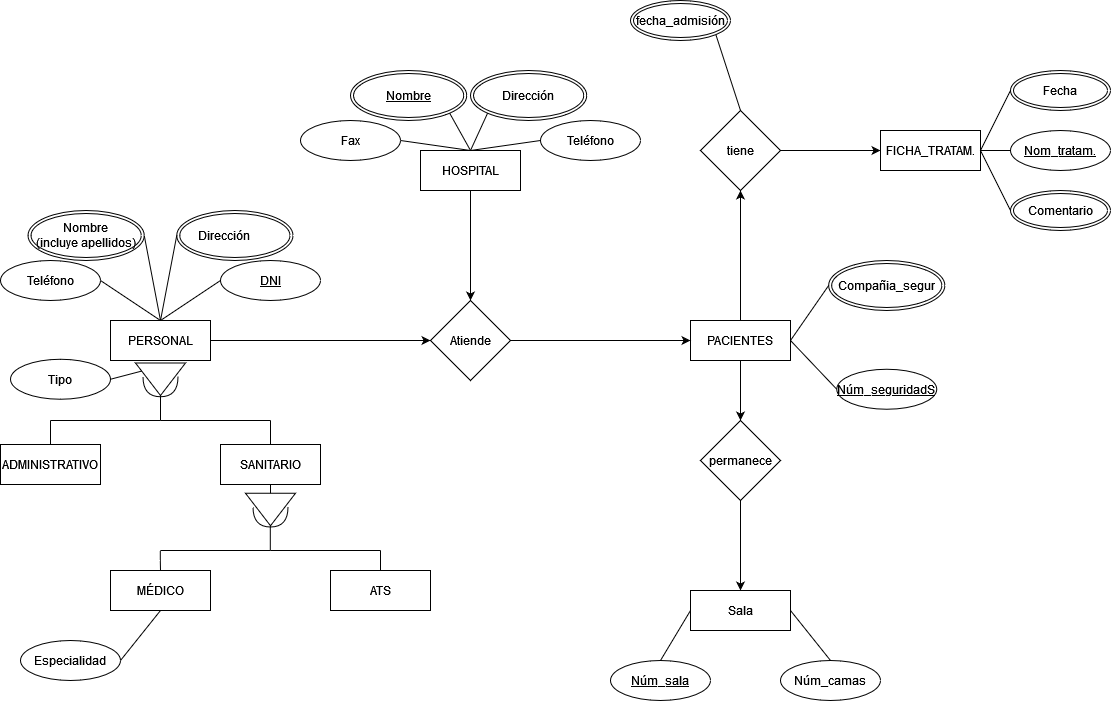

The diagram above was exported from draw.io. Its source (the exported page's mxGraphModel, read from the mxfile embedded in the PNG):
<mxGraphModel dx="1444" dy="2147" grid="1" gridSize="10" guides="1" tooltips="1" connect="1" arrows="1" fold="1" page="1" pageScale="1" pageWidth="1169" pageHeight="827" background="#ffffff" math="0" shadow="0">
  <root>
    <mxCell id="0" />
    <mxCell id="1" parent="0" />
    <mxCell id="9dnLwGxHg17GgCTM5fTW-45" style="edgeStyle=orthogonalEdgeStyle;rounded=0;orthogonalLoop=1;jettySize=auto;html=1;exitX=0.5;exitY=1;exitDx=0;exitDy=0;entryX=0.5;entryY=0;entryDx=0;entryDy=0;" parent="1" source="9dnLwGxHg17GgCTM5fTW-1" target="9dnLwGxHg17GgCTM5fTW-42" edge="1">
      <mxGeometry relative="1" as="geometry" />
    </mxCell>
    <mxCell id="9dnLwGxHg17GgCTM5fTW-1" value="HOSPITAL" style="whiteSpace=wrap;html=1;align=center;" parent="1" vertex="1">
      <mxGeometry x="520" y="100" width="100" height="40" as="geometry" />
    </mxCell>
    <mxCell id="9dnLwGxHg17GgCTM5fTW-43" value="" style="edgeStyle=orthogonalEdgeStyle;rounded=0;orthogonalLoop=1;jettySize=auto;html=1;" parent="1" source="9dnLwGxHg17GgCTM5fTW-2" target="9dnLwGxHg17GgCTM5fTW-42" edge="1">
      <mxGeometry relative="1" as="geometry" />
    </mxCell>
    <mxCell id="9dnLwGxHg17GgCTM5fTW-2" value="PERSONAL" style="whiteSpace=wrap;html=1;align=center;" parent="1" vertex="1">
      <mxGeometry x="210" y="270" width="100" height="40" as="geometry" />
    </mxCell>
    <mxCell id="9dnLwGxHg17GgCTM5fTW-64" value="" style="edgeStyle=orthogonalEdgeStyle;rounded=0;orthogonalLoop=1;jettySize=auto;html=1;" parent="1" source="9dnLwGxHg17GgCTM5fTW-3" target="9dnLwGxHg17GgCTM5fTW-63" edge="1">
      <mxGeometry relative="1" as="geometry" />
    </mxCell>
    <mxCell id="9dnLwGxHg17GgCTM5fTW-73" value="" style="edgeStyle=orthogonalEdgeStyle;rounded=0;orthogonalLoop=1;jettySize=auto;html=1;" parent="1" source="9dnLwGxHg17GgCTM5fTW-3" target="9dnLwGxHg17GgCTM5fTW-72" edge="1">
      <mxGeometry relative="1" as="geometry" />
    </mxCell>
    <mxCell id="9dnLwGxHg17GgCTM5fTW-3" value="PACIENTES" style="whiteSpace=wrap;html=1;align=center;" parent="1" vertex="1">
      <mxGeometry x="790" y="270" width="100" height="40" as="geometry" />
    </mxCell>
    <mxCell id="9dnLwGxHg17GgCTM5fTW-4" value="MÉDICO" style="whiteSpace=wrap;html=1;align=center;" parent="1" vertex="1">
      <mxGeometry x="210" y="520" width="100" height="40" as="geometry" />
    </mxCell>
    <mxCell id="9dnLwGxHg17GgCTM5fTW-5" value="SANITARIO" style="whiteSpace=wrap;html=1;align=center;" parent="1" vertex="1">
      <mxGeometry x="320" y="394" width="100" height="40" as="geometry" />
    </mxCell>
    <mxCell id="9dnLwGxHg17GgCTM5fTW-6" value="ADMINISTRATIVO" style="whiteSpace=wrap;html=1;align=center;" parent="1" vertex="1">
      <mxGeometry x="100" y="394" width="100" height="40" as="geometry" />
    </mxCell>
    <mxCell id="9dnLwGxHg17GgCTM5fTW-7" value="ATS" style="whiteSpace=wrap;html=1;align=center;" parent="1" vertex="1">
      <mxGeometry x="430" y="520" width="100" height="40" as="geometry" />
    </mxCell>
    <mxCell id="9dnLwGxHg17GgCTM5fTW-8" value="" style="triangle;whiteSpace=wrap;html=1;rotation=90;" parent="1" vertex="1">
      <mxGeometry x="243.75" y="303.75" width="32.5" height="50" as="geometry" />
    </mxCell>
    <mxCell id="9dnLwGxHg17GgCTM5fTW-9" value="" style="shape=requiredInterface;html=1;verticalLabelPosition=bottom;sketch=0;rotation=90;" parent="1" vertex="1">
      <mxGeometry x="250" y="318.75" width="20" height="35" as="geometry" />
    </mxCell>
    <mxCell id="9dnLwGxHg17GgCTM5fTW-10" value="" style="endArrow=none;html=1;rounded=0;entryX=1;entryY=0.5;entryDx=0;entryDy=0;entryPerimeter=0;" parent="1" target="9dnLwGxHg17GgCTM5fTW-9" edge="1">
      <mxGeometry width="50" height="50" relative="1" as="geometry">
        <mxPoint x="260" y="370" as="sourcePoint" />
        <mxPoint x="610" y="470" as="targetPoint" />
      </mxGeometry>
    </mxCell>
    <mxCell id="9dnLwGxHg17GgCTM5fTW-12" value="" style="endArrow=none;html=1;rounded=0;entryX=1;entryY=0.5;entryDx=0;entryDy=0;entryPerimeter=0;" parent="1" edge="1">
      <mxGeometry width="50" height="50" relative="1" as="geometry">
        <mxPoint x="370" y="370" as="sourcePoint" />
        <mxPoint x="260" y="370" as="targetPoint" />
        <Array as="points">
          <mxPoint x="300" y="370" />
        </Array>
      </mxGeometry>
    </mxCell>
    <mxCell id="9dnLwGxHg17GgCTM5fTW-13" value="" style="endArrow=none;html=1;rounded=0;entryX=1;entryY=0.5;entryDx=0;entryDy=0;entryPerimeter=0;" parent="1" edge="1">
      <mxGeometry width="50" height="50" relative="1" as="geometry">
        <mxPoint x="260" y="370" as="sourcePoint" />
        <mxPoint x="150" y="370" as="targetPoint" />
        <Array as="points">
          <mxPoint x="190" y="370" />
        </Array>
      </mxGeometry>
    </mxCell>
    <mxCell id="9dnLwGxHg17GgCTM5fTW-14" value="" style="endArrow=none;html=1;rounded=0;entryX=0.5;entryY=0;entryDx=0;entryDy=0;" parent="1" target="9dnLwGxHg17GgCTM5fTW-5" edge="1">
      <mxGeometry width="50" height="50" relative="1" as="geometry">
        <mxPoint x="370" y="370" as="sourcePoint" />
        <mxPoint x="280" y="390" as="targetPoint" />
        <Array as="points" />
      </mxGeometry>
    </mxCell>
    <mxCell id="9dnLwGxHg17GgCTM5fTW-15" value="" style="endArrow=none;html=1;rounded=0;entryX=0.5;entryY=0;entryDx=0;entryDy=0;" parent="1" target="9dnLwGxHg17GgCTM5fTW-6" edge="1">
      <mxGeometry width="50" height="50" relative="1" as="geometry">
        <mxPoint x="150" y="370" as="sourcePoint" />
        <mxPoint x="150" y="394" as="targetPoint" />
        <Array as="points" />
      </mxGeometry>
    </mxCell>
    <mxCell id="9dnLwGxHg17GgCTM5fTW-16" value="" style="triangle;whiteSpace=wrap;html=1;rotation=90;" parent="1" vertex="1">
      <mxGeometry x="353.75" y="434" width="32.5" height="50" as="geometry" />
    </mxCell>
    <mxCell id="9dnLwGxHg17GgCTM5fTW-17" value="" style="shape=requiredInterface;html=1;verticalLabelPosition=bottom;sketch=0;rotation=90;" parent="1" vertex="1">
      <mxGeometry x="360" y="449" width="20" height="35" as="geometry" />
    </mxCell>
    <mxCell id="9dnLwGxHg17GgCTM5fTW-19" value="" style="endArrow=none;html=1;rounded=0;entryX=1;entryY=0.5;entryDx=0;entryDy=0;entryPerimeter=0;" parent="1" edge="1">
      <mxGeometry width="50" height="50" relative="1" as="geometry">
        <mxPoint x="369.8" y="500" as="sourcePoint" />
        <mxPoint x="369.8" y="476" as="targetPoint" />
      </mxGeometry>
    </mxCell>
    <mxCell id="9dnLwGxHg17GgCTM5fTW-20" value="" style="endArrow=none;html=1;rounded=0;entryX=1;entryY=0.5;entryDx=0;entryDy=0;entryPerimeter=0;" parent="1" edge="1">
      <mxGeometry width="50" height="50" relative="1" as="geometry">
        <mxPoint x="480" y="500" as="sourcePoint" />
        <mxPoint x="370" y="500" as="targetPoint" />
        <Array as="points">
          <mxPoint x="410" y="500" />
        </Array>
      </mxGeometry>
    </mxCell>
    <mxCell id="9dnLwGxHg17GgCTM5fTW-21" value="" style="endArrow=none;html=1;rounded=0;entryX=1;entryY=0.5;entryDx=0;entryDy=0;entryPerimeter=0;" parent="1" edge="1">
      <mxGeometry width="50" height="50" relative="1" as="geometry">
        <mxPoint x="370" y="500" as="sourcePoint" />
        <mxPoint x="260" y="500" as="targetPoint" />
        <Array as="points">
          <mxPoint x="300" y="500" />
        </Array>
      </mxGeometry>
    </mxCell>
    <mxCell id="9dnLwGxHg17GgCTM5fTW-22" value="" style="endArrow=none;html=1;rounded=0;entryX=0.5;entryY=0;entryDx=0;entryDy=0;" parent="1" target="9dnLwGxHg17GgCTM5fTW-7" edge="1">
      <mxGeometry width="50" height="50" relative="1" as="geometry">
        <mxPoint x="480" y="500" as="sourcePoint" />
        <mxPoint x="390" y="520" as="targetPoint" />
        <Array as="points">
          <mxPoint x="480" y="510" />
        </Array>
      </mxGeometry>
    </mxCell>
    <mxCell id="9dnLwGxHg17GgCTM5fTW-23" value="" style="endArrow=none;html=1;rounded=0;entryX=0.5;entryY=0;entryDx=0;entryDy=0;" parent="1" target="9dnLwGxHg17GgCTM5fTW-4" edge="1">
      <mxGeometry width="50" height="50" relative="1" as="geometry">
        <mxPoint x="259.8" y="500" as="sourcePoint" />
        <mxPoint x="259.8" y="520" as="targetPoint" />
        <Array as="points">
          <mxPoint x="259.8" y="510" />
        </Array>
      </mxGeometry>
    </mxCell>
    <mxCell id="9dnLwGxHg17GgCTM5fTW-29" value="" style="endArrow=none;html=1;rounded=0;entryX=0.246;entryY=0.87;entryDx=0;entryDy=0;entryPerimeter=0;exitX=1;exitY=0.5;exitDx=0;exitDy=0;" parent="1" source="9dnLwGxHg17GgCTM5fTW-30" target="9dnLwGxHg17GgCTM5fTW-8" edge="1">
      <mxGeometry width="50" height="50" relative="1" as="geometry">
        <mxPoint x="200" y="320" as="sourcePoint" />
        <mxPoint x="430" y="520" as="targetPoint" />
      </mxGeometry>
    </mxCell>
    <mxCell id="9dnLwGxHg17GgCTM5fTW-30" value="Tipo" style="ellipse;whiteSpace=wrap;html=1;align=center;" parent="1" vertex="1">
      <mxGeometry x="110" y="308.75" width="100" height="40" as="geometry" />
    </mxCell>
    <mxCell id="9dnLwGxHg17GgCTM5fTW-31" value="Especialidad" style="ellipse;whiteSpace=wrap;html=1;align=center;" parent="1" vertex="1">
      <mxGeometry x="120" y="590" width="100" height="40" as="geometry" />
    </mxCell>
    <mxCell id="9dnLwGxHg17GgCTM5fTW-32" value="" style="endArrow=none;html=1;rounded=0;entryX=0.5;entryY=1;entryDx=0;entryDy=0;exitX=1;exitY=0.5;exitDx=0;exitDy=0;" parent="1" source="9dnLwGxHg17GgCTM5fTW-31" target="9dnLwGxHg17GgCTM5fTW-4" edge="1">
      <mxGeometry width="50" height="50" relative="1" as="geometry">
        <mxPoint x="380" y="510" as="sourcePoint" />
        <mxPoint x="270" y="510" as="targetPoint" />
        <Array as="points" />
      </mxGeometry>
    </mxCell>
    <mxCell id="9dnLwGxHg17GgCTM5fTW-33" value="" style="endArrow=none;html=1;rounded=0;exitX=0;exitY=0.5;exitDx=0;exitDy=0;entryX=0.5;entryY=1;entryDx=0;entryDy=0;" parent="1" source="9dnLwGxHg17GgCTM5fTW-16" target="9dnLwGxHg17GgCTM5fTW-5" edge="1">
      <mxGeometry width="50" height="50" relative="1" as="geometry">
        <mxPoint x="380" y="380" as="sourcePoint" />
        <mxPoint x="370" y="440" as="targetPoint" />
        <Array as="points" />
      </mxGeometry>
    </mxCell>
    <mxCell id="9dnLwGxHg17GgCTM5fTW-34" value="DNI" style="ellipse;whiteSpace=wrap;html=1;align=center;fontStyle=4;" parent="1" vertex="1">
      <mxGeometry x="320" y="210" width="100" height="40" as="geometry" />
    </mxCell>
    <mxCell id="9dnLwGxHg17GgCTM5fTW-35" value="Nombre&lt;br&gt;(incluye apellidos)" style="ellipse;shape=doubleEllipse;margin=3;whiteSpace=wrap;html=1;align=center;" parent="1" vertex="1">
      <mxGeometry x="127.5" y="160" width="116.25" height="50" as="geometry" />
    </mxCell>
    <mxCell id="9dnLwGxHg17GgCTM5fTW-36" value="Dirección&lt;span style=&quot;white-space: pre;&quot;&gt;&#09;&lt;/span&gt;" style="ellipse;shape=doubleEllipse;margin=3;whiteSpace=wrap;html=1;align=center;" parent="1" vertex="1">
      <mxGeometry x="276.25" y="160" width="116.25" height="50" as="geometry" />
    </mxCell>
    <mxCell id="9dnLwGxHg17GgCTM5fTW-37" value="Teléfono" style="ellipse;whiteSpace=wrap;html=1;align=center;" parent="1" vertex="1">
      <mxGeometry x="100" y="210" width="100" height="40" as="geometry" />
    </mxCell>
    <mxCell id="9dnLwGxHg17GgCTM5fTW-38" value="" style="endArrow=none;html=1;rounded=0;entryX=0.5;entryY=0;entryDx=0;entryDy=0;exitX=0;exitY=0.5;exitDx=0;exitDy=0;" parent="1" source="9dnLwGxHg17GgCTM5fTW-34" target="9dnLwGxHg17GgCTM5fTW-2" edge="1">
      <mxGeometry width="50" height="50" relative="1" as="geometry">
        <mxPoint x="270" y="380" as="sourcePoint" />
        <mxPoint x="160" y="380" as="targetPoint" />
        <Array as="points" />
      </mxGeometry>
    </mxCell>
    <mxCell id="9dnLwGxHg17GgCTM5fTW-39" value="" style="endArrow=none;html=1;rounded=0;exitX=0;exitY=0.5;exitDx=0;exitDy=0;" parent="1" source="9dnLwGxHg17GgCTM5fTW-36" edge="1">
      <mxGeometry width="50" height="50" relative="1" as="geometry">
        <mxPoint x="330" y="240" as="sourcePoint" />
        <mxPoint x="260" y="270" as="targetPoint" />
        <Array as="points" />
      </mxGeometry>
    </mxCell>
    <mxCell id="9dnLwGxHg17GgCTM5fTW-40" value="" style="endArrow=none;html=1;rounded=0;entryX=0.5;entryY=0;entryDx=0;entryDy=0;exitX=1;exitY=0.5;exitDx=0;exitDy=0;" parent="1" source="9dnLwGxHg17GgCTM5fTW-35" target="9dnLwGxHg17GgCTM5fTW-2" edge="1">
      <mxGeometry width="50" height="50" relative="1" as="geometry">
        <mxPoint x="340" y="250" as="sourcePoint" />
        <mxPoint x="280" y="290" as="targetPoint" />
        <Array as="points" />
      </mxGeometry>
    </mxCell>
    <mxCell id="9dnLwGxHg17GgCTM5fTW-41" value="" style="endArrow=none;html=1;rounded=0;entryX=0.5;entryY=0;entryDx=0;entryDy=0;exitX=1;exitY=0.5;exitDx=0;exitDy=0;" parent="1" source="9dnLwGxHg17GgCTM5fTW-37" target="9dnLwGxHg17GgCTM5fTW-2" edge="1">
      <mxGeometry width="50" height="50" relative="1" as="geometry">
        <mxPoint x="350" y="260" as="sourcePoint" />
        <mxPoint x="290" y="300" as="targetPoint" />
        <Array as="points" />
      </mxGeometry>
    </mxCell>
    <mxCell id="9dnLwGxHg17GgCTM5fTW-44" style="edgeStyle=orthogonalEdgeStyle;rounded=0;orthogonalLoop=1;jettySize=auto;html=1;exitX=1;exitY=0.5;exitDx=0;exitDy=0;" parent="1" source="9dnLwGxHg17GgCTM5fTW-42" target="9dnLwGxHg17GgCTM5fTW-3" edge="1">
      <mxGeometry relative="1" as="geometry" />
    </mxCell>
    <mxCell id="9dnLwGxHg17GgCTM5fTW-42" value="Atiende" style="rhombus;whiteSpace=wrap;html=1;" parent="1" vertex="1">
      <mxGeometry x="530" y="250" width="80" height="80" as="geometry" />
    </mxCell>
    <mxCell id="9dnLwGxHg17GgCTM5fTW-46" value="Dirección" style="ellipse;shape=doubleEllipse;margin=3;whiteSpace=wrap;html=1;align=center;" parent="1" vertex="1">
      <mxGeometry x="570" y="20" width="116.25" height="50" as="geometry" />
    </mxCell>
    <mxCell id="9dnLwGxHg17GgCTM5fTW-47" value="&lt;u&gt;Nombre&lt;/u&gt;" style="ellipse;shape=doubleEllipse;margin=3;whiteSpace=wrap;html=1;align=center;" parent="1" vertex="1">
      <mxGeometry x="450" y="20" width="116.25" height="50" as="geometry" />
    </mxCell>
    <mxCell id="9dnLwGxHg17GgCTM5fTW-48" value="Teléfono" style="ellipse;whiteSpace=wrap;html=1;align=center;" parent="1" vertex="1">
      <mxGeometry x="640" y="70" width="100" height="40" as="geometry" />
    </mxCell>
    <mxCell id="9dnLwGxHg17GgCTM5fTW-49" value="Fax" style="ellipse;whiteSpace=wrap;html=1;align=center;" parent="1" vertex="1">
      <mxGeometry x="400" y="70" width="100" height="40" as="geometry" />
    </mxCell>
    <mxCell id="9dnLwGxHg17GgCTM5fTW-50" value="" style="endArrow=none;html=1;rounded=0;entryX=0.5;entryY=0;entryDx=0;entryDy=0;exitX=0;exitY=0.5;exitDx=0;exitDy=0;" parent="1" source="9dnLwGxHg17GgCTM5fTW-48" target="9dnLwGxHg17GgCTM5fTW-1" edge="1">
      <mxGeometry width="50" height="50" relative="1" as="geometry">
        <mxPoint x="680" y="150" as="sourcePoint" />
        <mxPoint x="620" y="190" as="targetPoint" />
        <Array as="points" />
      </mxGeometry>
    </mxCell>
    <mxCell id="9dnLwGxHg17GgCTM5fTW-51" value="" style="endArrow=none;html=1;rounded=0;entryX=0.5;entryY=0;entryDx=0;entryDy=0;exitX=1;exitY=0.5;exitDx=0;exitDy=0;" parent="1" source="9dnLwGxHg17GgCTM5fTW-49" target="9dnLwGxHg17GgCTM5fTW-1" edge="1">
      <mxGeometry width="50" height="50" relative="1" as="geometry">
        <mxPoint x="690" y="160" as="sourcePoint" />
        <mxPoint x="630" y="200" as="targetPoint" />
        <Array as="points" />
      </mxGeometry>
    </mxCell>
    <mxCell id="9dnLwGxHg17GgCTM5fTW-53" value="" style="endArrow=none;html=1;rounded=0;entryX=0.5;entryY=0;entryDx=0;entryDy=0;exitX=1;exitY=1;exitDx=0;exitDy=0;" parent="1" source="9dnLwGxHg17GgCTM5fTW-47" target="9dnLwGxHg17GgCTM5fTW-1" edge="1">
      <mxGeometry width="50" height="50" relative="1" as="geometry">
        <mxPoint x="700" y="170" as="sourcePoint" />
        <mxPoint x="640" y="210" as="targetPoint" />
        <Array as="points" />
      </mxGeometry>
    </mxCell>
    <mxCell id="9dnLwGxHg17GgCTM5fTW-54" value="" style="endArrow=none;html=1;rounded=0;entryX=0.5;entryY=0;entryDx=0;entryDy=0;exitX=0;exitY=1;exitDx=0;exitDy=0;" parent="1" source="9dnLwGxHg17GgCTM5fTW-46" target="9dnLwGxHg17GgCTM5fTW-1" edge="1">
      <mxGeometry width="50" height="50" relative="1" as="geometry">
        <mxPoint x="710" y="180" as="sourcePoint" />
        <mxPoint x="650" y="220" as="targetPoint" />
        <Array as="points" />
      </mxGeometry>
    </mxCell>
    <mxCell id="9dnLwGxHg17GgCTM5fTW-55" value="Núm_seguridadS" style="ellipse;whiteSpace=wrap;html=1;align=center;fontStyle=4;" parent="1" vertex="1">
      <mxGeometry x="936.26" y="318.75" width="100" height="40" as="geometry" />
    </mxCell>
    <mxCell id="9dnLwGxHg17GgCTM5fTW-57" value="Compañia_segur" style="ellipse;shape=doubleEllipse;margin=3;whiteSpace=wrap;html=1;align=center;" parent="1" vertex="1">
      <mxGeometry x="928.14" y="210" width="116.25" height="50" as="geometry" />
    </mxCell>
    <mxCell id="9dnLwGxHg17GgCTM5fTW-60" value="" style="endArrow=none;html=1;rounded=0;entryX=1;entryY=0.5;entryDx=0;entryDy=0;exitX=0;exitY=0.5;exitDx=0;exitDy=0;" parent="1" source="9dnLwGxHg17GgCTM5fTW-55" target="9dnLwGxHg17GgCTM5fTW-3" edge="1">
      <mxGeometry width="50" height="50" relative="1" as="geometry">
        <mxPoint x="875" y="384" as="sourcePoint" />
        <mxPoint x="805" y="394" as="targetPoint" />
        <Array as="points" />
      </mxGeometry>
    </mxCell>
    <mxCell id="9dnLwGxHg17GgCTM5fTW-62" value="" style="endArrow=none;html=1;rounded=0;entryX=1;entryY=0.5;entryDx=0;entryDy=0;exitX=0;exitY=0.5;exitDx=0;exitDy=0;" parent="1" source="9dnLwGxHg17GgCTM5fTW-57" target="9dnLwGxHg17GgCTM5fTW-3" edge="1">
      <mxGeometry width="50" height="50" relative="1" as="geometry">
        <mxPoint x="895" y="404" as="sourcePoint" />
        <mxPoint x="825" y="414" as="targetPoint" />
        <Array as="points" />
      </mxGeometry>
    </mxCell>
    <mxCell id="9dnLwGxHg17GgCTM5fTW-66" value="" style="edgeStyle=orthogonalEdgeStyle;rounded=0;orthogonalLoop=1;jettySize=auto;html=1;entryX=0.5;entryY=0;entryDx=0;entryDy=0;" parent="1" source="9dnLwGxHg17GgCTM5fTW-63" target="9dnLwGxHg17GgCTM5fTW-67" edge="1">
      <mxGeometry relative="1" as="geometry">
        <mxPoint x="840" y="540" as="targetPoint" />
      </mxGeometry>
    </mxCell>
    <mxCell id="9dnLwGxHg17GgCTM5fTW-63" value="permanece" style="rhombus;whiteSpace=wrap;html=1;" parent="1" vertex="1">
      <mxGeometry x="800" y="370" width="80" height="80" as="geometry" />
    </mxCell>
    <mxCell id="9dnLwGxHg17GgCTM5fTW-67" value="Sala" style="whiteSpace=wrap;html=1;align=center;" parent="1" vertex="1">
      <mxGeometry x="790" y="540" width="100" height="40" as="geometry" />
    </mxCell>
    <mxCell id="9dnLwGxHg17GgCTM5fTW-68" value="Núm_sala" style="ellipse;whiteSpace=wrap;html=1;align=center;fontStyle=4;" parent="1" vertex="1">
      <mxGeometry x="710" y="610" width="100" height="40" as="geometry" />
    </mxCell>
    <mxCell id="9dnLwGxHg17GgCTM5fTW-69" value="" style="endArrow=none;html=1;rounded=0;entryX=0;entryY=0.5;entryDx=0;entryDy=0;exitX=0.5;exitY=0;exitDx=0;exitDy=0;" parent="1" source="9dnLwGxHg17GgCTM5fTW-68" target="9dnLwGxHg17GgCTM5fTW-67" edge="1">
      <mxGeometry width="50" height="50" relative="1" as="geometry">
        <mxPoint x="905" y="414" as="sourcePoint" />
        <mxPoint x="835" y="424" as="targetPoint" />
        <Array as="points" />
      </mxGeometry>
    </mxCell>
    <mxCell id="9dnLwGxHg17GgCTM5fTW-70" value="Núm_camas" style="ellipse;whiteSpace=wrap;html=1;align=center;" parent="1" vertex="1">
      <mxGeometry x="880" y="610" width="100" height="40" as="geometry" />
    </mxCell>
    <mxCell id="9dnLwGxHg17GgCTM5fTW-71" value="" style="endArrow=none;html=1;rounded=0;entryX=1;entryY=0.5;entryDx=0;entryDy=0;exitX=0.5;exitY=0;exitDx=0;exitDy=0;" parent="1" source="9dnLwGxHg17GgCTM5fTW-70" target="9dnLwGxHg17GgCTM5fTW-67" edge="1">
      <mxGeometry width="50" height="50" relative="1" as="geometry">
        <mxPoint x="915" y="424" as="sourcePoint" />
        <mxPoint x="845" y="434" as="targetPoint" />
        <Array as="points" />
      </mxGeometry>
    </mxCell>
    <mxCell id="9dnLwGxHg17GgCTM5fTW-75" style="edgeStyle=orthogonalEdgeStyle;rounded=0;orthogonalLoop=1;jettySize=auto;html=1;exitX=1;exitY=0.5;exitDx=0;exitDy=0;" parent="1" source="9dnLwGxHg17GgCTM5fTW-72" target="9dnLwGxHg17GgCTM5fTW-74" edge="1">
      <mxGeometry relative="1" as="geometry" />
    </mxCell>
    <mxCell id="9dnLwGxHg17GgCTM5fTW-72" value="tiene" style="rhombus;whiteSpace=wrap;html=1;" parent="1" vertex="1">
      <mxGeometry x="800" y="60" width="80" height="80" as="geometry" />
    </mxCell>
    <mxCell id="9dnLwGxHg17GgCTM5fTW-74" value="FICHA_TRATAM." style="whiteSpace=wrap;html=1;align=center;" parent="1" vertex="1">
      <mxGeometry x="980" y="80" width="100" height="40" as="geometry" />
    </mxCell>
    <mxCell id="9dnLwGxHg17GgCTM5fTW-77" value="fecha_admisión" style="ellipse;shape=doubleEllipse;margin=3;whiteSpace=wrap;html=1;align=center;" parent="1" vertex="1">
      <mxGeometry x="730" y="-50" width="100" height="40" as="geometry" />
    </mxCell>
    <mxCell id="9dnLwGxHg17GgCTM5fTW-78" value="" style="endArrow=none;html=1;rounded=0;entryX=1;entryY=1;entryDx=0;entryDy=0;exitX=0.5;exitY=0;exitDx=0;exitDy=0;" parent="1" source="9dnLwGxHg17GgCTM5fTW-72" target="9dnLwGxHg17GgCTM5fTW-77" edge="1">
      <mxGeometry relative="1" as="geometry">
        <mxPoint x="660" y="60" as="sourcePoint" />
        <mxPoint x="820" y="60" as="targetPoint" />
      </mxGeometry>
    </mxCell>
    <mxCell id="9dnLwGxHg17GgCTM5fTW-79" value="Fecha" style="ellipse;shape=doubleEllipse;margin=3;whiteSpace=wrap;html=1;align=center;" parent="1" vertex="1">
      <mxGeometry x="1110" y="20" width="100" height="40" as="geometry" />
    </mxCell>
    <mxCell id="9dnLwGxHg17GgCTM5fTW-80" value="Comentario" style="ellipse;shape=doubleEllipse;margin=3;whiteSpace=wrap;html=1;align=center;" parent="1" vertex="1">
      <mxGeometry x="1110" y="140" width="100" height="40" as="geometry" />
    </mxCell>
    <mxCell id="9dnLwGxHg17GgCTM5fTW-82" value="Nom_tratam." style="ellipse;whiteSpace=wrap;html=1;align=center;fontStyle=4;" parent="1" vertex="1">
      <mxGeometry x="1110" y="80" width="100" height="40" as="geometry" />
    </mxCell>
    <mxCell id="9dnLwGxHg17GgCTM5fTW-83" value="" style="endArrow=none;html=1;rounded=0;entryX=0;entryY=0.5;entryDx=0;entryDy=0;exitX=1;exitY=0.5;exitDx=0;exitDy=0;" parent="1" source="9dnLwGxHg17GgCTM5fTW-74" target="9dnLwGxHg17GgCTM5fTW-82" edge="1">
      <mxGeometry relative="1" as="geometry">
        <mxPoint x="1120" y="260" as="sourcePoint" />
        <mxPoint x="1280" y="260" as="targetPoint" />
      </mxGeometry>
    </mxCell>
    <mxCell id="9dnLwGxHg17GgCTM5fTW-84" value="" style="endArrow=none;html=1;rounded=0;entryX=0;entryY=0.5;entryDx=0;entryDy=0;exitX=1;exitY=0.5;exitDx=0;exitDy=0;" parent="1" source="9dnLwGxHg17GgCTM5fTW-74" target="9dnLwGxHg17GgCTM5fTW-80" edge="1">
      <mxGeometry relative="1" as="geometry">
        <mxPoint x="1120" y="260" as="sourcePoint" />
        <mxPoint x="1280" y="260" as="targetPoint" />
      </mxGeometry>
    </mxCell>
    <mxCell id="9dnLwGxHg17GgCTM5fTW-85" value="" style="endArrow=none;html=1;rounded=0;entryX=0;entryY=0.5;entryDx=0;entryDy=0;exitX=1;exitY=0.5;exitDx=0;exitDy=0;" parent="1" source="9dnLwGxHg17GgCTM5fTW-74" target="9dnLwGxHg17GgCTM5fTW-79" edge="1">
      <mxGeometry relative="1" as="geometry">
        <mxPoint x="1120" y="260" as="sourcePoint" />
        <mxPoint x="1280" y="260" as="targetPoint" />
      </mxGeometry>
    </mxCell>
  </root>
</mxGraphModel>